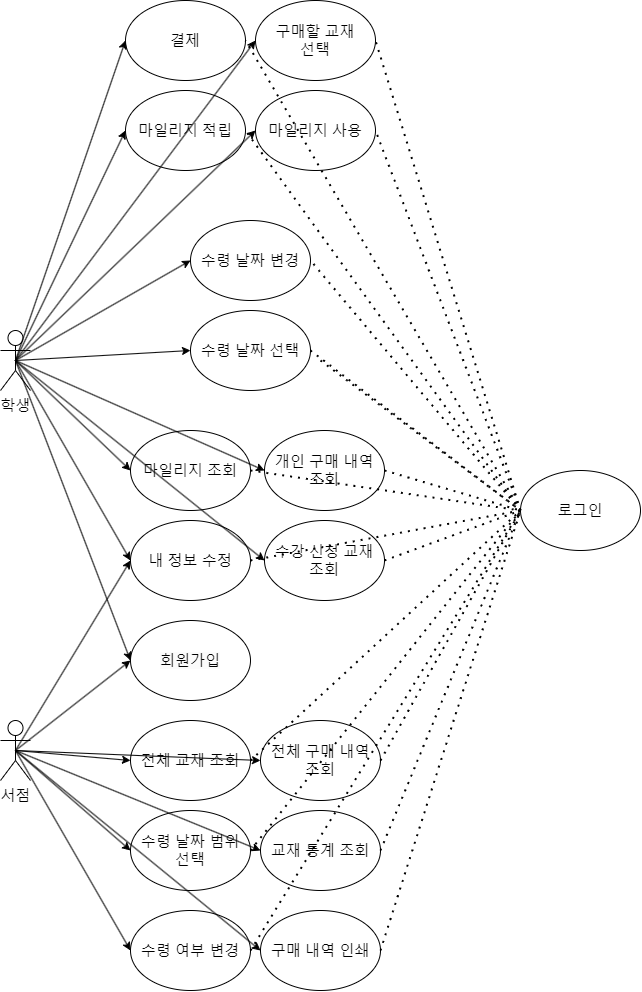

The diagram above was exported from draw.io. Its source (the exported page's mxGraphModel, read from the mxfile embedded in the PNG):
<mxGraphModel dx="2097" dy="2166" grid="1" gridSize="10" guides="1" tooltips="1" connect="1" arrows="1" fold="1" page="1" pageScale="1" pageWidth="827" pageHeight="1169" math="0" shadow="0">
  <root>
    <mxCell id="0" />
    <mxCell id="1" parent="0" />
    <mxCell id="O4axHedvA_qul7WCwySb-1" value="학생" style="shape=umlActor;verticalLabelPosition=bottom;verticalAlign=top;html=1;outlineConnect=0;" vertex="1" parent="1">
      <mxGeometry x="20" y="200" width="30" height="60" as="geometry" />
    </mxCell>
    <mxCell id="O4axHedvA_qul7WCwySb-2" value="서점" style="shape=umlActor;verticalLabelPosition=bottom;verticalAlign=top;html=1;outlineConnect=0;" vertex="1" parent="1">
      <mxGeometry x="20" y="590" width="30" height="60" as="geometry" />
    </mxCell>
    <mxCell id="O4axHedvA_qul7WCwySb-26" value="&lt;span style=&quot;color: rgb(0, 0, 0); font-family: Helvetica; font-size: 12px; font-style: normal; font-variant-ligatures: normal; font-variant-caps: normal; font-weight: 400; letter-spacing: normal; orphans: 2; text-align: center; text-indent: 0px; text-transform: none; widows: 2; word-spacing: 0px; -webkit-text-stroke-width: 0px; background-color: rgb(251, 251, 251); text-decoration-thickness: initial; text-decoration-style: initial; text-decoration-color: initial; float: none; display: inline !important;&quot;&gt;회원가입&lt;/span&gt;" style="ellipse;whiteSpace=wrap;html=1;" vertex="1" parent="1">
      <mxGeometry x="150" y="490" width="120" height="80" as="geometry" />
    </mxCell>
    <mxCell id="O4axHedvA_qul7WCwySb-29" value="로그인" style="ellipse;whiteSpace=wrap;html=1;" vertex="1" parent="1">
      <mxGeometry x="540" y="340" width="120" height="80" as="geometry" />
    </mxCell>
    <mxCell id="O4axHedvA_qul7WCwySb-31" value="마일리지 조회" style="ellipse;whiteSpace=wrap;html=1;" vertex="1" parent="1">
      <mxGeometry x="150" y="300" width="120" height="80" as="geometry" />
    </mxCell>
    <mxCell id="O4axHedvA_qul7WCwySb-32" value="내 정보 수정" style="ellipse;whiteSpace=wrap;html=1;" vertex="1" parent="1">
      <mxGeometry x="150" y="390" width="120" height="80" as="geometry" />
    </mxCell>
    <mxCell id="O4axHedvA_qul7WCwySb-33" value="수강 신청 교재&lt;br style=&quot;border-color: var(--border-color);&quot;&gt;조회" style="ellipse;whiteSpace=wrap;html=1;" vertex="1" parent="1">
      <mxGeometry x="284" y="390" width="120" height="80" as="geometry" />
    </mxCell>
    <mxCell id="O4axHedvA_qul7WCwySb-34" value="구매 내역 인쇄" style="ellipse;whiteSpace=wrap;html=1;" vertex="1" parent="1">
      <mxGeometry x="280" y="780" width="120" height="80" as="geometry" />
    </mxCell>
    <mxCell id="O4axHedvA_qul7WCwySb-35" value="개인 구매 내역&lt;br style=&quot;border-color: var(--border-color);&quot;&gt;조회" style="ellipse;whiteSpace=wrap;html=1;" vertex="1" parent="1">
      <mxGeometry x="284" y="300" width="120" height="80" as="geometry" />
    </mxCell>
    <mxCell id="O4axHedvA_qul7WCwySb-36" value="전체 교재 조회" style="ellipse;whiteSpace=wrap;html=1;" vertex="1" parent="1">
      <mxGeometry x="150" y="590" width="120" height="80" as="geometry" />
    </mxCell>
    <mxCell id="O4axHedvA_qul7WCwySb-37" value="전체 구매 내역&lt;br style=&quot;border-color: var(--border-color);&quot;&gt;조회" style="ellipse;whiteSpace=wrap;html=1;" vertex="1" parent="1">
      <mxGeometry x="280" y="590" width="120" height="80" as="geometry" />
    </mxCell>
    <mxCell id="O4axHedvA_qul7WCwySb-38" value="수령 날짜 범위&lt;br style=&quot;border-color: var(--border-color);&quot;&gt;선택" style="ellipse;whiteSpace=wrap;html=1;" vertex="1" parent="1">
      <mxGeometry x="150" y="680" width="120" height="80" as="geometry" />
    </mxCell>
    <mxCell id="O4axHedvA_qul7WCwySb-39" value="교재 통계 조회" style="ellipse;whiteSpace=wrap;html=1;" vertex="1" parent="1">
      <mxGeometry x="280" y="680" width="120" height="80" as="geometry" />
    </mxCell>
    <mxCell id="O4axHedvA_qul7WCwySb-40" value="마일리지 적립" style="ellipse;whiteSpace=wrap;html=1;" vertex="1" parent="1">
      <mxGeometry x="145" y="-40" width="120" height="80" as="geometry" />
    </mxCell>
    <mxCell id="O4axHedvA_qul7WCwySb-41" value="수령 날짜 선택" style="ellipse;whiteSpace=wrap;html=1;" vertex="1" parent="1">
      <mxGeometry x="210" y="180" width="120" height="80" as="geometry" />
    </mxCell>
    <mxCell id="O4axHedvA_qul7WCwySb-42" value="수령 여부 변경" style="ellipse;whiteSpace=wrap;html=1;" vertex="1" parent="1">
      <mxGeometry x="150" y="780" width="120" height="80" as="geometry" />
    </mxCell>
    <mxCell id="O4axHedvA_qul7WCwySb-43" value="마일리지 사용" style="ellipse;whiteSpace=wrap;html=1;" vertex="1" parent="1">
      <mxGeometry x="275" y="-40" width="120" height="80" as="geometry" />
    </mxCell>
    <mxCell id="O4axHedvA_qul7WCwySb-44" value="결제" style="ellipse;whiteSpace=wrap;html=1;" vertex="1" parent="1">
      <mxGeometry x="145" y="-130" width="120" height="80" as="geometry" />
    </mxCell>
    <mxCell id="O4axHedvA_qul7WCwySb-45" value="수령 날짜 변경" style="ellipse;whiteSpace=wrap;html=1;" vertex="1" parent="1">
      <mxGeometry x="210" y="90" width="120" height="80" as="geometry" />
    </mxCell>
    <mxCell id="O4axHedvA_qul7WCwySb-47" value="" style="endArrow=classic;html=1;rounded=0;entryX=0;entryY=0.5;entryDx=0;entryDy=0;exitX=0.5;exitY=0.5;exitDx=0;exitDy=0;exitPerimeter=0;" edge="1" parent="1" source="O4axHedvA_qul7WCwySb-1" target="O4axHedvA_qul7WCwySb-35">
      <mxGeometry width="50" height="50" relative="1" as="geometry">
        <mxPoint x="130" y="-240" as="sourcePoint" />
        <mxPoint x="100" y="30" as="targetPoint" />
      </mxGeometry>
    </mxCell>
    <mxCell id="O4axHedvA_qul7WCwySb-48" value="" style="endArrow=classic;html=1;rounded=0;entryX=0;entryY=0.5;entryDx=0;entryDy=0;exitX=0.5;exitY=0.5;exitDx=0;exitDy=0;exitPerimeter=0;" edge="1" parent="1" source="O4axHedvA_qul7WCwySb-1" target="O4axHedvA_qul7WCwySb-33">
      <mxGeometry width="50" height="50" relative="1" as="geometry">
        <mxPoint x="130" y="-150" as="sourcePoint" />
        <mxPoint x="110" y="-180" as="targetPoint" />
      </mxGeometry>
    </mxCell>
    <mxCell id="O4axHedvA_qul7WCwySb-49" value="" style="endArrow=classic;html=1;rounded=0;entryX=0;entryY=0.5;entryDx=0;entryDy=0;" edge="1" parent="1" target="O4axHedvA_qul7WCwySb-31">
      <mxGeometry width="50" height="50" relative="1" as="geometry">
        <mxPoint x="35" y="230" as="sourcePoint" />
        <mxPoint x="130" y="-110" as="targetPoint" />
      </mxGeometry>
    </mxCell>
    <mxCell id="O4axHedvA_qul7WCwySb-50" value="" style="endArrow=classic;html=1;rounded=0;entryX=0;entryY=0.5;entryDx=0;entryDy=0;exitX=0.5;exitY=0.5;exitDx=0;exitDy=0;exitPerimeter=0;" edge="1" parent="1" source="O4axHedvA_qul7WCwySb-1" target="O4axHedvA_qul7WCwySb-40">
      <mxGeometry width="50" height="50" relative="1" as="geometry">
        <mxPoint x="140" y="30" as="sourcePoint" />
        <mxPoint x="140" y="-100" as="targetPoint" />
      </mxGeometry>
    </mxCell>
    <mxCell id="O4axHedvA_qul7WCwySb-51" value="" style="endArrow=classic;html=1;rounded=0;entryX=0;entryY=0.5;entryDx=0;entryDy=0;exitX=0.5;exitY=0.5;exitDx=0;exitDy=0;exitPerimeter=0;" edge="1" parent="1" source="O4axHedvA_qul7WCwySb-1" target="O4axHedvA_qul7WCwySb-43">
      <mxGeometry width="50" height="50" relative="1" as="geometry">
        <mxPoint x="60" y="230" as="sourcePoint" />
        <mxPoint x="140" y="120" as="targetPoint" />
      </mxGeometry>
    </mxCell>
    <mxCell id="O4axHedvA_qul7WCwySb-53" value="" style="endArrow=classic;html=1;rounded=0;entryX=0;entryY=0.5;entryDx=0;entryDy=0;exitX=0.5;exitY=0.5;exitDx=0;exitDy=0;exitPerimeter=0;" edge="1" parent="1" source="O4axHedvA_qul7WCwySb-1" target="O4axHedvA_qul7WCwySb-45">
      <mxGeometry width="50" height="50" relative="1" as="geometry">
        <mxPoint x="70" y="240" as="sourcePoint" />
        <mxPoint x="220" y="130" as="targetPoint" />
      </mxGeometry>
    </mxCell>
    <mxCell id="O4axHedvA_qul7WCwySb-54" value="" style="endArrow=classic;html=1;rounded=0;entryX=0;entryY=0.5;entryDx=0;entryDy=0;exitX=0.5;exitY=0.5;exitDx=0;exitDy=0;exitPerimeter=0;" edge="1" parent="1" source="O4axHedvA_qul7WCwySb-1" target="O4axHedvA_qul7WCwySb-41">
      <mxGeometry width="50" height="50" relative="1" as="geometry">
        <mxPoint x="80" y="250" as="sourcePoint" />
        <mxPoint x="230" y="140" as="targetPoint" />
      </mxGeometry>
    </mxCell>
    <mxCell id="O4axHedvA_qul7WCwySb-57" value="" style="endArrow=classic;html=1;rounded=0;entryX=0;entryY=0.5;entryDx=0;entryDy=0;exitX=0.5;exitY=0.5;exitDx=0;exitDy=0;exitPerimeter=0;" edge="1" parent="1" source="O4axHedvA_qul7WCwySb-1" target="O4axHedvA_qul7WCwySb-44">
      <mxGeometry width="50" height="50" relative="1" as="geometry">
        <mxPoint x="90" y="260" as="sourcePoint" />
        <mxPoint x="240" y="150" as="targetPoint" />
      </mxGeometry>
    </mxCell>
    <mxCell id="O4axHedvA_qul7WCwySb-58" value="" style="endArrow=classic;html=1;rounded=0;entryX=0;entryY=0.5;entryDx=0;entryDy=0;exitX=0.5;exitY=0.5;exitDx=0;exitDy=0;exitPerimeter=0;" edge="1" parent="1" source="O4axHedvA_qul7WCwySb-1" target="O4axHedvA_qul7WCwySb-32">
      <mxGeometry width="50" height="50" relative="1" as="geometry">
        <mxPoint x="100" y="270" as="sourcePoint" />
        <mxPoint x="250" y="160" as="targetPoint" />
      </mxGeometry>
    </mxCell>
    <mxCell id="O4axHedvA_qul7WCwySb-59" value="" style="endArrow=classic;html=1;rounded=0;entryX=0;entryY=0.5;entryDx=0;entryDy=0;exitX=0.5;exitY=0.5;exitDx=0;exitDy=0;exitPerimeter=0;" edge="1" parent="1" source="O4axHedvA_qul7WCwySb-1" target="O4axHedvA_qul7WCwySb-26">
      <mxGeometry width="50" height="50" relative="1" as="geometry">
        <mxPoint x="110" y="280" as="sourcePoint" />
        <mxPoint x="260" y="170" as="targetPoint" />
      </mxGeometry>
    </mxCell>
    <mxCell id="O4axHedvA_qul7WCwySb-60" value="구매할 교재&lt;br&gt;선택" style="ellipse;whiteSpace=wrap;html=1;" vertex="1" parent="1">
      <mxGeometry x="275" y="-130" width="120" height="80" as="geometry" />
    </mxCell>
    <mxCell id="O4axHedvA_qul7WCwySb-61" value="" style="endArrow=classic;html=1;rounded=0;entryX=0;entryY=0.5;entryDx=0;entryDy=0;exitX=0.5;exitY=0.5;exitDx=0;exitDy=0;exitPerimeter=0;" edge="1" parent="1" source="O4axHedvA_qul7WCwySb-1" target="O4axHedvA_qul7WCwySb-60">
      <mxGeometry width="50" height="50" relative="1" as="geometry">
        <mxPoint x="45" y="240" as="sourcePoint" />
        <mxPoint x="490" y="-70" as="targetPoint" />
      </mxGeometry>
    </mxCell>
    <mxCell id="O4axHedvA_qul7WCwySb-62" value="" style="endArrow=classic;html=1;rounded=0;entryX=0;entryY=0.5;entryDx=0;entryDy=0;exitX=0.5;exitY=0.5;exitDx=0;exitDy=0;exitPerimeter=0;" edge="1" parent="1" source="O4axHedvA_qul7WCwySb-2" target="O4axHedvA_qul7WCwySb-36">
      <mxGeometry width="50" height="50" relative="1" as="geometry">
        <mxPoint x="410" y="670" as="sourcePoint" />
        <mxPoint x="460" y="620" as="targetPoint" />
      </mxGeometry>
    </mxCell>
    <mxCell id="O4axHedvA_qul7WCwySb-63" value="" style="endArrow=classic;html=1;rounded=0;entryX=0;entryY=0.5;entryDx=0;entryDy=0;exitX=0.5;exitY=0.5;exitDx=0;exitDy=0;exitPerimeter=0;" edge="1" parent="1" source="O4axHedvA_qul7WCwySb-2" target="O4axHedvA_qul7WCwySb-38">
      <mxGeometry width="50" height="50" relative="1" as="geometry">
        <mxPoint x="40" y="630" as="sourcePoint" />
        <mxPoint x="90" y="580" as="targetPoint" />
      </mxGeometry>
    </mxCell>
    <mxCell id="O4axHedvA_qul7WCwySb-64" value="" style="endArrow=classic;html=1;rounded=0;entryX=0;entryY=0.5;entryDx=0;entryDy=0;exitX=0.5;exitY=0.5;exitDx=0;exitDy=0;exitPerimeter=0;" edge="1" parent="1" source="O4axHedvA_qul7WCwySb-2" target="O4axHedvA_qul7WCwySb-37">
      <mxGeometry width="50" height="50" relative="1" as="geometry">
        <mxPoint x="20" y="630" as="sourcePoint" />
        <mxPoint x="290" y="660" as="targetPoint" />
      </mxGeometry>
    </mxCell>
    <mxCell id="O4axHedvA_qul7WCwySb-65" value="" style="endArrow=classic;html=1;rounded=0;entryX=0;entryY=0.5;entryDx=0;entryDy=0;exitX=0.5;exitY=0.5;exitDx=0;exitDy=0;exitPerimeter=0;" edge="1" parent="1" source="O4axHedvA_qul7WCwySb-2" target="O4axHedvA_qul7WCwySb-39">
      <mxGeometry width="50" height="50" relative="1" as="geometry">
        <mxPoint x="80" y="860" as="sourcePoint" />
        <mxPoint x="130" y="810" as="targetPoint" />
      </mxGeometry>
    </mxCell>
    <mxCell id="O4axHedvA_qul7WCwySb-66" value="" style="endArrow=classic;html=1;rounded=0;entryX=0;entryY=0.5;entryDx=0;entryDy=0;exitX=0.5;exitY=0.5;exitDx=0;exitDy=0;exitPerimeter=0;" edge="1" parent="1" source="O4axHedvA_qul7WCwySb-2" target="O4axHedvA_qul7WCwySb-26">
      <mxGeometry width="50" height="50" relative="1" as="geometry">
        <mxPoint x="30" y="580" as="sourcePoint" />
        <mxPoint x="80" y="530" as="targetPoint" />
      </mxGeometry>
    </mxCell>
    <mxCell id="O4axHedvA_qul7WCwySb-67" value="" style="endArrow=classic;html=1;rounded=0;entryX=0;entryY=0.5;entryDx=0;entryDy=0;exitX=0.5;exitY=0.5;exitDx=0;exitDy=0;exitPerimeter=0;" edge="1" parent="1" source="O4axHedvA_qul7WCwySb-2" target="O4axHedvA_qul7WCwySb-32">
      <mxGeometry width="50" height="50" relative="1" as="geometry">
        <mxPoint x="50" y="610" as="sourcePoint" />
        <mxPoint x="100" y="560" as="targetPoint" />
      </mxGeometry>
    </mxCell>
    <mxCell id="O4axHedvA_qul7WCwySb-68" value="" style="endArrow=classic;html=1;rounded=0;exitX=0.5;exitY=0.5;exitDx=0;exitDy=0;exitPerimeter=0;entryX=0;entryY=0.5;entryDx=0;entryDy=0;" edge="1" parent="1" source="O4axHedvA_qul7WCwySb-2" target="O4axHedvA_qul7WCwySb-42">
      <mxGeometry width="50" height="50" relative="1" as="geometry">
        <mxPoint x="60" y="830" as="sourcePoint" />
        <mxPoint x="110" y="780" as="targetPoint" />
      </mxGeometry>
    </mxCell>
    <mxCell id="O4axHedvA_qul7WCwySb-69" value="" style="endArrow=classic;html=1;rounded=0;entryX=0;entryY=0.5;entryDx=0;entryDy=0;exitX=0.5;exitY=0.5;exitDx=0;exitDy=0;exitPerimeter=0;" edge="1" parent="1" source="O4axHedvA_qul7WCwySb-2" target="O4axHedvA_qul7WCwySb-34">
      <mxGeometry width="50" height="50" relative="1" as="geometry">
        <mxPoint x="120" y="980" as="sourcePoint" />
        <mxPoint x="170" y="930" as="targetPoint" />
      </mxGeometry>
    </mxCell>
    <mxCell id="O4axHedvA_qul7WCwySb-71" value="" style="endArrow=none;dashed=1;html=1;dashPattern=1 3;strokeWidth=2;rounded=0;entryX=0;entryY=0.5;entryDx=0;entryDy=0;exitX=1;exitY=0.5;exitDx=0;exitDy=0;" edge="1" parent="1" source="O4axHedvA_qul7WCwySb-35" target="O4axHedvA_qul7WCwySb-29">
      <mxGeometry width="50" height="50" relative="1" as="geometry">
        <mxPoint x="380" y="220" as="sourcePoint" />
        <mxPoint x="430" y="170" as="targetPoint" />
      </mxGeometry>
    </mxCell>
    <mxCell id="O4axHedvA_qul7WCwySb-72" value="" style="endArrow=none;dashed=1;html=1;dashPattern=1 3;strokeWidth=2;rounded=0;entryX=0;entryY=0.5;entryDx=0;entryDy=0;exitX=1;exitY=0.5;exitDx=0;exitDy=0;" edge="1" parent="1" source="O4axHedvA_qul7WCwySb-33" target="O4axHedvA_qul7WCwySb-29">
      <mxGeometry width="50" height="50" relative="1" as="geometry">
        <mxPoint x="414" y="350" as="sourcePoint" />
        <mxPoint x="500" y="400" as="targetPoint" />
      </mxGeometry>
    </mxCell>
    <mxCell id="O4axHedvA_qul7WCwySb-73" value="" style="endArrow=none;dashed=1;html=1;dashPattern=1 3;strokeWidth=2;rounded=0;entryX=0;entryY=0.5;entryDx=0;entryDy=0;exitX=1;exitY=0.5;exitDx=0;exitDy=0;" edge="1" parent="1" source="O4axHedvA_qul7WCwySb-32" target="O4axHedvA_qul7WCwySb-29">
      <mxGeometry width="50" height="50" relative="1" as="geometry">
        <mxPoint x="414" y="440" as="sourcePoint" />
        <mxPoint x="500" y="400" as="targetPoint" />
      </mxGeometry>
    </mxCell>
    <mxCell id="O4axHedvA_qul7WCwySb-74" value="" style="endArrow=none;dashed=1;html=1;dashPattern=1 3;strokeWidth=2;rounded=0;entryX=0;entryY=0.5;entryDx=0;entryDy=0;exitX=1;exitY=0.5;exitDx=0;exitDy=0;" edge="1" parent="1" source="O4axHedvA_qul7WCwySb-31" target="O4axHedvA_qul7WCwySb-29">
      <mxGeometry width="50" height="50" relative="1" as="geometry">
        <mxPoint x="424" y="450" as="sourcePoint" />
        <mxPoint x="510" y="410" as="targetPoint" />
      </mxGeometry>
    </mxCell>
    <mxCell id="O4axHedvA_qul7WCwySb-75" value="" style="endArrow=none;dashed=1;html=1;dashPattern=1 3;strokeWidth=2;rounded=0;entryX=0;entryY=0.5;entryDx=0;entryDy=0;exitX=1;exitY=0.5;exitDx=0;exitDy=0;" edge="1" parent="1" source="O4axHedvA_qul7WCwySb-36" target="O4axHedvA_qul7WCwySb-29">
      <mxGeometry width="50" height="50" relative="1" as="geometry">
        <mxPoint x="434" y="460" as="sourcePoint" />
        <mxPoint x="520" y="420" as="targetPoint" />
      </mxGeometry>
    </mxCell>
    <mxCell id="O4axHedvA_qul7WCwySb-76" value="" style="endArrow=none;dashed=1;html=1;dashPattern=1 3;strokeWidth=2;rounded=0;entryX=0;entryY=0.5;entryDx=0;entryDy=0;exitX=1;exitY=0.5;exitDx=0;exitDy=0;" edge="1" parent="1" source="O4axHedvA_qul7WCwySb-38" target="O4axHedvA_qul7WCwySb-29">
      <mxGeometry width="50" height="50" relative="1" as="geometry">
        <mxPoint x="280" y="640" as="sourcePoint" />
        <mxPoint x="500" y="400" as="targetPoint" />
      </mxGeometry>
    </mxCell>
    <mxCell id="O4axHedvA_qul7WCwySb-77" value="" style="endArrow=none;dashed=1;html=1;dashPattern=1 3;strokeWidth=2;rounded=0;entryX=0;entryY=0.5;entryDx=0;entryDy=0;exitX=1;exitY=0.5;exitDx=0;exitDy=0;" edge="1" parent="1" source="O4axHedvA_qul7WCwySb-37" target="O4axHedvA_qul7WCwySb-29">
      <mxGeometry width="50" height="50" relative="1" as="geometry">
        <mxPoint x="290" y="650" as="sourcePoint" />
        <mxPoint x="510" y="410" as="targetPoint" />
      </mxGeometry>
    </mxCell>
    <mxCell id="O4axHedvA_qul7WCwySb-78" value="" style="endArrow=none;dashed=1;html=1;dashPattern=1 3;strokeWidth=2;rounded=0;entryX=0;entryY=0.5;entryDx=0;entryDy=0;exitX=1;exitY=0.5;exitDx=0;exitDy=0;" edge="1" parent="1" source="O4axHedvA_qul7WCwySb-39" target="O4axHedvA_qul7WCwySb-29">
      <mxGeometry width="50" height="50" relative="1" as="geometry">
        <mxPoint x="300" y="660" as="sourcePoint" />
        <mxPoint x="520" y="420" as="targetPoint" />
      </mxGeometry>
    </mxCell>
    <mxCell id="O4axHedvA_qul7WCwySb-79" value="" style="endArrow=none;dashed=1;html=1;dashPattern=1 3;strokeWidth=2;rounded=0;entryX=0;entryY=0.5;entryDx=0;entryDy=0;exitX=1;exitY=0.5;exitDx=0;exitDy=0;" edge="1" parent="1" source="O4axHedvA_qul7WCwySb-42" target="O4axHedvA_qul7WCwySb-29">
      <mxGeometry width="50" height="50" relative="1" as="geometry">
        <mxPoint x="310" y="670" as="sourcePoint" />
        <mxPoint x="530" y="430" as="targetPoint" />
      </mxGeometry>
    </mxCell>
    <mxCell id="O4axHedvA_qul7WCwySb-80" value="" style="endArrow=none;dashed=1;html=1;dashPattern=1 3;strokeWidth=2;rounded=0;entryX=0;entryY=0.5;entryDx=0;entryDy=0;exitX=1;exitY=0.5;exitDx=0;exitDy=0;" edge="1" parent="1" source="O4axHedvA_qul7WCwySb-34" target="O4axHedvA_qul7WCwySb-29">
      <mxGeometry width="50" height="50" relative="1" as="geometry">
        <mxPoint x="280" y="830" as="sourcePoint" />
        <mxPoint x="500" y="400" as="targetPoint" />
      </mxGeometry>
    </mxCell>
    <mxCell id="O4axHedvA_qul7WCwySb-81" value="" style="endArrow=none;dashed=1;html=1;dashPattern=1 3;strokeWidth=2;rounded=0;entryX=0;entryY=0.5;entryDx=0;entryDy=0;exitX=1;exitY=0.5;exitDx=0;exitDy=0;" edge="1" parent="1" source="O4axHedvA_qul7WCwySb-41" target="O4axHedvA_qul7WCwySb-29">
      <mxGeometry width="50" height="50" relative="1" as="geometry">
        <mxPoint x="290" y="840" as="sourcePoint" />
        <mxPoint x="510" y="410" as="targetPoint" />
      </mxGeometry>
    </mxCell>
    <mxCell id="O4axHedvA_qul7WCwySb-82" value="" style="endArrow=none;dashed=1;html=1;dashPattern=1 3;strokeWidth=2;rounded=0;entryX=0;entryY=0.5;entryDx=0;entryDy=0;exitX=1;exitY=0.5;exitDx=0;exitDy=0;" edge="1" parent="1" target="O4axHedvA_qul7WCwySb-29">
      <mxGeometry width="50" height="50" relative="1" as="geometry">
        <mxPoint x="340" y="230" as="sourcePoint" />
        <mxPoint x="500" y="400" as="targetPoint" />
      </mxGeometry>
    </mxCell>
    <mxCell id="O4axHedvA_qul7WCwySb-83" value="" style="endArrow=none;dashed=1;html=1;dashPattern=1 3;strokeWidth=2;rounded=0;entryX=1;entryY=0.5;entryDx=0;entryDy=0;exitX=0;exitY=0.5;exitDx=0;exitDy=0;" edge="1" parent="1" source="O4axHedvA_qul7WCwySb-29" target="O4axHedvA_qul7WCwySb-45">
      <mxGeometry width="50" height="50" relative="1" as="geometry">
        <mxPoint x="400" y="200" as="sourcePoint" />
        <mxPoint x="450" y="150" as="targetPoint" />
      </mxGeometry>
    </mxCell>
    <mxCell id="O4axHedvA_qul7WCwySb-84" value="" style="endArrow=none;dashed=1;html=1;dashPattern=1 3;strokeWidth=2;rounded=0;entryX=1;entryY=0.5;entryDx=0;entryDy=0;exitX=0;exitY=0.5;exitDx=0;exitDy=0;" edge="1" parent="1" source="O4axHedvA_qul7WCwySb-29" target="O4axHedvA_qul7WCwySb-40">
      <mxGeometry width="50" height="50" relative="1" as="geometry">
        <mxPoint x="500" y="400" as="sourcePoint" />
        <mxPoint x="340" y="140" as="targetPoint" />
      </mxGeometry>
    </mxCell>
    <mxCell id="O4axHedvA_qul7WCwySb-85" value="" style="endArrow=none;dashed=1;html=1;dashPattern=1 3;strokeWidth=2;rounded=0;entryX=1;entryY=0.5;entryDx=0;entryDy=0;exitX=0;exitY=0.5;exitDx=0;exitDy=0;" edge="1" parent="1" source="O4axHedvA_qul7WCwySb-29" target="O4axHedvA_qul7WCwySb-44">
      <mxGeometry width="50" height="50" relative="1" as="geometry">
        <mxPoint x="500" y="400" as="sourcePoint" />
        <mxPoint x="275" y="10" as="targetPoint" />
      </mxGeometry>
    </mxCell>
    <mxCell id="O4axHedvA_qul7WCwySb-86" value="" style="endArrow=none;dashed=1;html=1;dashPattern=1 3;strokeWidth=2;rounded=0;entryX=1;entryY=0.5;entryDx=0;entryDy=0;exitX=0;exitY=0.5;exitDx=0;exitDy=0;" edge="1" parent="1" source="O4axHedvA_qul7WCwySb-29" target="O4axHedvA_qul7WCwySb-60">
      <mxGeometry width="50" height="50" relative="1" as="geometry">
        <mxPoint x="500" y="400" as="sourcePoint" />
        <mxPoint x="275" y="-80" as="targetPoint" />
      </mxGeometry>
    </mxCell>
    <mxCell id="O4axHedvA_qul7WCwySb-87" value="" style="endArrow=none;dashed=1;html=1;dashPattern=1 3;strokeWidth=2;rounded=0;entryX=1;entryY=0.5;entryDx=0;entryDy=0;exitX=0;exitY=0.5;exitDx=0;exitDy=0;" edge="1" parent="1" source="O4axHedvA_qul7WCwySb-29" target="O4axHedvA_qul7WCwySb-43">
      <mxGeometry width="50" height="50" relative="1" as="geometry">
        <mxPoint x="510" y="410" as="sourcePoint" />
        <mxPoint x="285" y="-70" as="targetPoint" />
      </mxGeometry>
    </mxCell>
  </root>
</mxGraphModel>